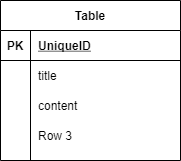

The diagram above was exported from draw.io. Its source (the exported page's mxGraphModel, read from the mxfile embedded in the PNG):
<mxGraphModel dx="564" dy="1416" grid="1" gridSize="10" guides="1" tooltips="1" connect="1" arrows="1" fold="1" page="1" pageScale="1" pageWidth="827" pageHeight="1169" math="0" shadow="0">
  <root>
    <mxCell id="0" />
    <mxCell id="1" parent="0" />
    <mxCell id="2" value="Table" style="shape=table;startSize=30;container=1;collapsible=1;childLayout=tableLayout;fixedRows=1;rowLines=0;fontStyle=1;align=center;resizeLast=1;" vertex="1" parent="1">
      <mxGeometry x="140" y="-190" width="180" height="160" as="geometry" />
    </mxCell>
    <mxCell id="3" value="" style="shape=partialRectangle;collapsible=0;dropTarget=0;pointerEvents=0;fillColor=none;top=0;left=0;bottom=1;right=0;points=[[0,0.5],[1,0.5]];portConstraint=eastwest;" vertex="1" parent="2">
      <mxGeometry y="30" width="180" height="30" as="geometry" />
    </mxCell>
    <mxCell id="4" value="PK" style="shape=partialRectangle;connectable=0;fillColor=none;top=0;left=0;bottom=0;right=0;fontStyle=1;overflow=hidden;" vertex="1" parent="3">
      <mxGeometry width="30" height="30" as="geometry" />
    </mxCell>
    <mxCell id="5" value="UniqueID" style="shape=partialRectangle;connectable=0;fillColor=none;top=0;left=0;bottom=0;right=0;align=left;spacingLeft=6;fontStyle=5;overflow=hidden;" vertex="1" parent="3">
      <mxGeometry x="30" width="150" height="30" as="geometry" />
    </mxCell>
    <mxCell id="6" value="" style="shape=partialRectangle;collapsible=0;dropTarget=0;pointerEvents=0;fillColor=none;top=0;left=0;bottom=0;right=0;points=[[0,0.5],[1,0.5]];portConstraint=eastwest;" vertex="1" parent="2">
      <mxGeometry y="60" width="180" height="30" as="geometry" />
    </mxCell>
    <mxCell id="7" value="" style="shape=partialRectangle;connectable=0;fillColor=none;top=0;left=0;bottom=0;right=0;editable=1;overflow=hidden;" vertex="1" parent="6">
      <mxGeometry width="30" height="30" as="geometry" />
    </mxCell>
    <mxCell id="8" value="title" style="shape=partialRectangle;connectable=0;fillColor=none;top=0;left=0;bottom=0;right=0;align=left;spacingLeft=6;overflow=hidden;" vertex="1" parent="6">
      <mxGeometry x="30" width="150" height="30" as="geometry" />
    </mxCell>
    <mxCell id="9" value="" style="shape=partialRectangle;collapsible=0;dropTarget=0;pointerEvents=0;fillColor=none;top=0;left=0;bottom=0;right=0;points=[[0,0.5],[1,0.5]];portConstraint=eastwest;" vertex="1" parent="2">
      <mxGeometry y="90" width="180" height="30" as="geometry" />
    </mxCell>
    <mxCell id="10" value="" style="shape=partialRectangle;connectable=0;fillColor=none;top=0;left=0;bottom=0;right=0;editable=1;overflow=hidden;" vertex="1" parent="9">
      <mxGeometry width="30" height="30" as="geometry" />
    </mxCell>
    <mxCell id="11" value="content" style="shape=partialRectangle;connectable=0;fillColor=none;top=0;left=0;bottom=0;right=0;align=left;spacingLeft=6;overflow=hidden;" vertex="1" parent="9">
      <mxGeometry x="30" width="150" height="30" as="geometry" />
    </mxCell>
    <mxCell id="12" value="" style="shape=partialRectangle;collapsible=0;dropTarget=0;pointerEvents=0;fillColor=none;top=0;left=0;bottom=0;right=0;points=[[0,0.5],[1,0.5]];portConstraint=eastwest;" vertex="1" parent="2">
      <mxGeometry y="120" width="180" height="30" as="geometry" />
    </mxCell>
    <mxCell id="13" value="" style="shape=partialRectangle;connectable=0;fillColor=none;top=0;left=0;bottom=0;right=0;editable=1;overflow=hidden;" vertex="1" parent="12">
      <mxGeometry width="30" height="30" as="geometry" />
    </mxCell>
    <mxCell id="14" value="Row 3" style="shape=partialRectangle;connectable=0;fillColor=none;top=0;left=0;bottom=0;right=0;align=left;spacingLeft=6;overflow=hidden;" vertex="1" parent="12">
      <mxGeometry x="30" width="150" height="30" as="geometry" />
    </mxCell>
  </root>
</mxGraphModel>